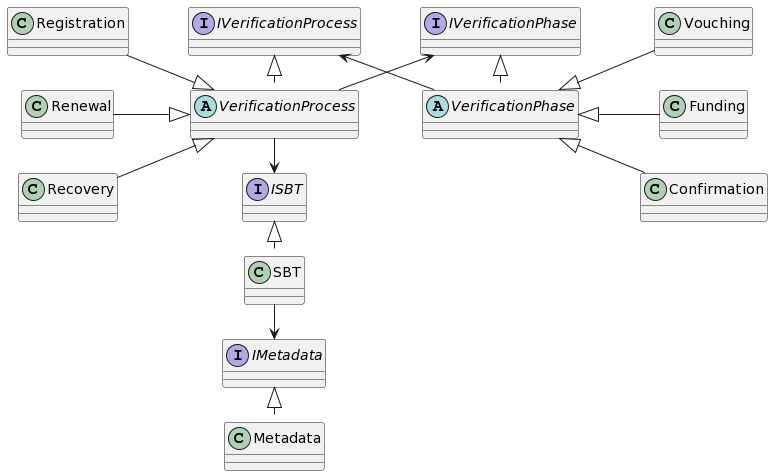

The diagram above was rendered by PlantUML. Its source (embedded in the PNG):
@startuml
'using "protocol" (P) for proxy

left to right direction

interface IVerificationProcess
interface IVerificationPhase

abstract class VerificationProcess
abstract class VerificationPhase

class Registration
class Renewal
class Recovery

class Vouching
class Funding
class Confirmation

interface ISBT
class SBT
interface IMetadata
class Metadata

' interfaces implementations


Registration --|> VerificationProcess
Renewal --|> VerificationProcess
Recovery --|> VerificationProcess

VerificationPhase <|-- Vouching
VerificationPhase <|-- Funding
VerificationPhase <|-- Confirmation

VerificationPhase .l.|> IVerificationPhase
VerificationProcess .l.|> IVerificationProcess

VerificationProcess --> IVerificationPhase
VerificationPhase --> IVerificationProcess

VerificationProcess -r-> ISBT
ISBT <|.r. SBT
SBT -r-> IMetadata
IMetadata <|.r. Metadata
@enduml